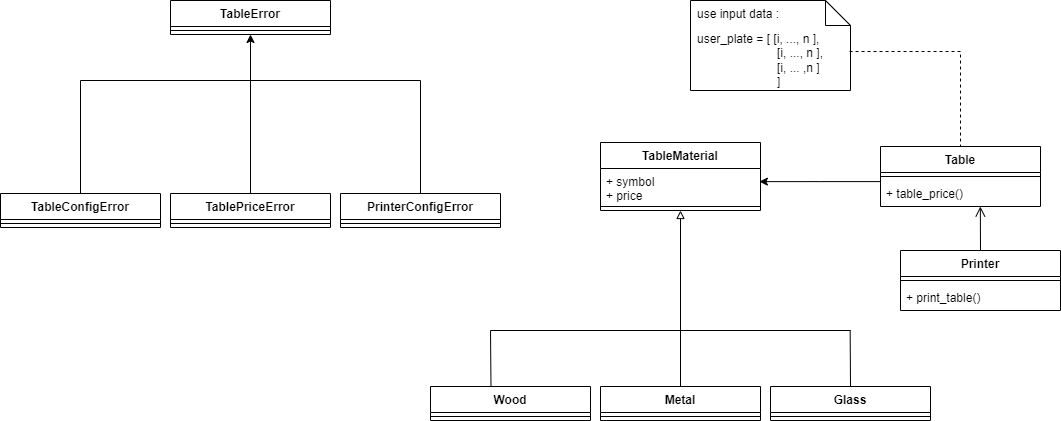

The diagram above was exported from draw.io. Its source (the exported page's mxGraphModel, read from the mxfile embedded in the PNG):
<mxGraphModel dx="1422" dy="766" grid="1" gridSize="10" guides="1" tooltips="1" connect="1" arrows="1" fold="1" page="1" pageScale="1" pageWidth="1169" pageHeight="827" background="#ffffff" math="0" shadow="0">
  <root>
    <mxCell id="WIyWlLk6GJQsqaUBKTNV-0" />
    <mxCell id="WIyWlLk6GJQsqaUBKTNV-1" parent="WIyWlLk6GJQsqaUBKTNV-0" />
    <mxCell id="EqwlWNHWZOjazK__NieL-19" value="Wood" style="swimlane;fontStyle=1;align=center;verticalAlign=top;childLayout=stackLayout;horizontal=1;startSize=26;horizontalStack=0;resizeParent=1;resizeParentMax=0;resizeLast=0;collapsible=1;marginBottom=0;" parent="WIyWlLk6GJQsqaUBKTNV-1" vertex="1">
      <mxGeometry x="450" y="426" width="160" height="34" as="geometry">
        <mxRectangle x="10" y="160" width="100" height="30" as="alternateBounds" />
      </mxGeometry>
    </mxCell>
    <mxCell id="EqwlWNHWZOjazK__NieL-21" value="" style="line;strokeWidth=1;fillColor=none;align=left;verticalAlign=middle;spacingTop=-1;spacingLeft=3;spacingRight=3;rotatable=0;labelPosition=right;points=[];portConstraint=eastwest;" parent="EqwlWNHWZOjazK__NieL-19" vertex="1">
      <mxGeometry y="26" width="160" height="8" as="geometry" />
    </mxCell>
    <mxCell id="EqwlWNHWZOjazK__NieL-140" value="" style="edgeStyle=orthogonalEdgeStyle;rounded=0;orthogonalLoop=1;jettySize=auto;html=1;endArrow=block;endFill=0;" parent="WIyWlLk6GJQsqaUBKTNV-1" source="EqwlWNHWZOjazK__NieL-23" target="EqwlWNHWZOjazK__NieL-137" edge="1">
      <mxGeometry relative="1" as="geometry" />
    </mxCell>
    <mxCell id="EqwlWNHWZOjazK__NieL-23" value="Metal" style="swimlane;fontStyle=1;align=center;verticalAlign=top;childLayout=stackLayout;horizontal=1;startSize=26;horizontalStack=0;resizeParent=1;resizeParentMax=0;resizeLast=0;collapsible=1;marginBottom=0;" parent="WIyWlLk6GJQsqaUBKTNV-1" vertex="1">
      <mxGeometry x="620" y="426" width="160" height="34" as="geometry" />
    </mxCell>
    <mxCell id="EqwlWNHWZOjazK__NieL-25" value="" style="line;strokeWidth=1;fillColor=none;align=left;verticalAlign=middle;spacingTop=-1;spacingLeft=3;spacingRight=3;rotatable=0;labelPosition=right;points=[];portConstraint=eastwest;" parent="EqwlWNHWZOjazK__NieL-23" vertex="1">
      <mxGeometry y="26" width="160" height="8" as="geometry" />
    </mxCell>
    <mxCell id="EqwlWNHWZOjazK__NieL-27" value="Glass" style="swimlane;fontStyle=1;align=center;verticalAlign=top;childLayout=stackLayout;horizontal=1;startSize=26;horizontalStack=0;resizeParent=1;resizeParentMax=0;resizeLast=0;collapsible=1;marginBottom=0;" parent="WIyWlLk6GJQsqaUBKTNV-1" vertex="1">
      <mxGeometry x="790" y="426" width="160" height="34" as="geometry">
        <mxRectangle x="350" y="210" width="70" height="30" as="alternateBounds" />
      </mxGeometry>
    </mxCell>
    <mxCell id="EqwlWNHWZOjazK__NieL-29" value="" style="line;strokeWidth=1;fillColor=none;align=left;verticalAlign=middle;spacingTop=-1;spacingLeft=3;spacingRight=3;rotatable=0;labelPosition=right;points=[];portConstraint=eastwest;" parent="EqwlWNHWZOjazK__NieL-27" vertex="1">
      <mxGeometry y="26" width="160" height="8" as="geometry" />
    </mxCell>
    <mxCell id="EqwlWNHWZOjazK__NieL-158" value="" style="edgeStyle=orthogonalEdgeStyle;rounded=0;orthogonalLoop=1;jettySize=auto;html=1;startArrow=none;startFill=0;entryX=0.993;entryY=0.386;entryDx=0;entryDy=0;entryPerimeter=0;" parent="WIyWlLk6GJQsqaUBKTNV-1" source="EqwlWNHWZOjazK__NieL-31" target="EqwlWNHWZOjazK__NieL-138" edge="1">
      <mxGeometry relative="1" as="geometry">
        <mxPoint x="820" y="216" as="targetPoint" />
        <Array as="points">
          <mxPoint x="840" y="221" />
        </Array>
      </mxGeometry>
    </mxCell>
    <mxCell id="EqwlWNHWZOjazK__NieL-31" value="Table" style="swimlane;fontStyle=1;align=center;verticalAlign=top;childLayout=stackLayout;horizontal=1;startSize=26;horizontalStack=0;resizeParent=1;resizeParentMax=0;resizeLast=0;collapsible=1;marginBottom=0;" parent="WIyWlLk6GJQsqaUBKTNV-1" vertex="1">
      <mxGeometry x="900" y="186" width="160" height="60" as="geometry" />
    </mxCell>
    <mxCell id="EqwlWNHWZOjazK__NieL-33" value="" style="line;strokeWidth=1;fillColor=none;align=left;verticalAlign=middle;spacingTop=-1;spacingLeft=3;spacingRight=3;rotatable=0;labelPosition=right;points=[];portConstraint=eastwest;" parent="EqwlWNHWZOjazK__NieL-31" vertex="1">
      <mxGeometry y="26" width="160" height="8" as="geometry" />
    </mxCell>
    <mxCell id="EqwlWNHWZOjazK__NieL-34" value="+ table_price()" style="text;strokeColor=none;fillColor=none;align=left;verticalAlign=top;spacingLeft=4;spacingRight=4;overflow=hidden;rotatable=0;points=[[0,0.5],[1,0.5]];portConstraint=eastwest;" parent="EqwlWNHWZOjazK__NieL-31" vertex="1">
      <mxGeometry y="34" width="160" height="26" as="geometry" />
    </mxCell>
    <mxCell id="EqwlWNHWZOjazK__NieL-35" value="Printer" style="swimlane;fontStyle=1;align=center;verticalAlign=top;childLayout=stackLayout;horizontal=1;startSize=26;horizontalStack=0;resizeParent=1;resizeParentMax=0;resizeLast=0;collapsible=1;marginBottom=0;" parent="WIyWlLk6GJQsqaUBKTNV-1" vertex="1">
      <mxGeometry x="920" y="290" width="160" height="60" as="geometry" />
    </mxCell>
    <mxCell id="EqwlWNHWZOjazK__NieL-37" value="" style="line;strokeWidth=1;fillColor=none;align=left;verticalAlign=middle;spacingTop=-1;spacingLeft=3;spacingRight=3;rotatable=0;labelPosition=right;points=[];portConstraint=eastwest;" parent="EqwlWNHWZOjazK__NieL-35" vertex="1">
      <mxGeometry y="26" width="160" height="8" as="geometry" />
    </mxCell>
    <mxCell id="EqwlWNHWZOjazK__NieL-38" value="+ print_table()" style="text;strokeColor=none;fillColor=none;align=left;verticalAlign=top;spacingLeft=4;spacingRight=4;overflow=hidden;rotatable=0;points=[[0,0.5],[1,0.5]];portConstraint=eastwest;" parent="EqwlWNHWZOjazK__NieL-35" vertex="1">
      <mxGeometry y="34" width="160" height="26" as="geometry" />
    </mxCell>
    <mxCell id="EqwlWNHWZOjazK__NieL-119" value="" style="endArrow=none;html=1;rounded=0;" parent="WIyWlLk6GJQsqaUBKTNV-1" edge="1">
      <mxGeometry width="50" height="50" relative="1" as="geometry">
        <mxPoint x="510" y="370" as="sourcePoint" />
        <mxPoint x="870" y="370" as="targetPoint" />
      </mxGeometry>
    </mxCell>
    <mxCell id="EqwlWNHWZOjazK__NieL-120" value="" style="endArrow=none;html=1;rounded=0;exitX=0.378;exitY=-0.014;exitDx=0;exitDy=0;exitPerimeter=0;" parent="WIyWlLk6GJQsqaUBKTNV-1" source="EqwlWNHWZOjazK__NieL-19" edge="1">
      <mxGeometry width="50" height="50" relative="1" as="geometry">
        <mxPoint x="510" y="420" as="sourcePoint" />
        <mxPoint x="510" y="370" as="targetPoint" />
      </mxGeometry>
    </mxCell>
    <mxCell id="EqwlWNHWZOjazK__NieL-122" value="" style="endArrow=none;html=1;rounded=0;exitX=0.5;exitY=0;exitDx=0;exitDy=0;" parent="WIyWlLk6GJQsqaUBKTNV-1" source="EqwlWNHWZOjazK__NieL-27" edge="1">
      <mxGeometry width="50" height="50" relative="1" as="geometry">
        <mxPoint x="869.66" y="410" as="sourcePoint" />
        <mxPoint x="869.66" y="370" as="targetPoint" />
      </mxGeometry>
    </mxCell>
    <mxCell id="EqwlWNHWZOjazK__NieL-137" value="TableMaterial" style="swimlane;fontStyle=1;align=center;verticalAlign=top;childLayout=stackLayout;horizontal=1;startSize=26;horizontalStack=0;resizeParent=1;resizeParentMax=0;resizeLast=0;collapsible=1;marginBottom=0;" parent="WIyWlLk6GJQsqaUBKTNV-1" vertex="1">
      <mxGeometry x="620" y="182" width="160" height="68" as="geometry" />
    </mxCell>
    <mxCell id="EqwlWNHWZOjazK__NieL-138" value="+ symbol&#10;+ price" style="text;strokeColor=none;fillColor=none;align=left;verticalAlign=top;spacingLeft=4;spacingRight=4;overflow=hidden;rotatable=0;points=[[0,0.5],[1,0.5]];portConstraint=eastwest;" parent="EqwlWNHWZOjazK__NieL-137" vertex="1">
      <mxGeometry y="26" width="160" height="34" as="geometry" />
    </mxCell>
    <mxCell id="EqwlWNHWZOjazK__NieL-139" value="" style="line;strokeWidth=1;fillColor=none;align=left;verticalAlign=middle;spacingTop=-1;spacingLeft=3;spacingRight=3;rotatable=0;labelPosition=right;points=[];portConstraint=eastwest;" parent="EqwlWNHWZOjazK__NieL-137" vertex="1">
      <mxGeometry y="60" width="160" height="8" as="geometry" />
    </mxCell>
    <mxCell id="EqwlWNHWZOjazK__NieL-141" value="" style="endArrow=open;startArrow=none;endFill=0;startFill=0;endSize=8;html=1;verticalAlign=bottom;labelBackgroundColor=none;strokeWidth=1;rounded=0;exitX=0.5;exitY=0;exitDx=0;exitDy=0;entryX=0.624;entryY=1;entryDx=0;entryDy=0;entryPerimeter=0;" parent="WIyWlLk6GJQsqaUBKTNV-1" source="EqwlWNHWZOjazK__NieL-35" target="EqwlWNHWZOjazK__NieL-34" edge="1">
      <mxGeometry width="160" relative="1" as="geometry">
        <mxPoint x="839.58" y="380" as="sourcePoint" />
        <mxPoint x="1000" y="250" as="targetPoint" />
      </mxGeometry>
    </mxCell>
    <mxCell id="Mxr-YjeMHu_tOnD_IoGU-69" value="" style="edgeStyle=orthogonalEdgeStyle;rounded=0;orthogonalLoop=1;jettySize=auto;html=1;endArrow=none;endFill=0;" edge="1" parent="WIyWlLk6GJQsqaUBKTNV-1" source="EqwlWNHWZOjazK__NieL-142">
      <mxGeometry relative="1" as="geometry">
        <mxPoint x="100" y="120" as="targetPoint" />
      </mxGeometry>
    </mxCell>
    <mxCell id="EqwlWNHWZOjazK__NieL-142" value="TableConfigError" style="swimlane;fontStyle=1;align=center;verticalAlign=top;childLayout=stackLayout;horizontal=1;startSize=26;horizontalStack=0;resizeParent=1;resizeParentMax=0;resizeLast=0;collapsible=1;marginBottom=0;" parent="WIyWlLk6GJQsqaUBKTNV-1" vertex="1">
      <mxGeometry x="20" y="233" width="160" height="34" as="geometry" />
    </mxCell>
    <mxCell id="EqwlWNHWZOjazK__NieL-144" value="" style="line;strokeWidth=1;fillColor=none;align=left;verticalAlign=middle;spacingTop=-1;spacingLeft=3;spacingRight=3;rotatable=0;labelPosition=right;points=[];portConstraint=eastwest;strokeColor=inherit;" parent="EqwlWNHWZOjazK__NieL-142" vertex="1">
      <mxGeometry y="26" width="160" height="8" as="geometry" />
    </mxCell>
    <mxCell id="EqwlWNHWZOjazK__NieL-146" value="user_plate = [ [i, ..., n ],&lt;br&gt;&lt;span style=&quot;white-space: pre;&quot;&gt;&#09;&lt;/span&gt;&lt;span style=&quot;white-space: pre;&quot;&gt;&#09;&lt;span style=&quot;white-space: pre;&quot;&gt;&#09;&lt;/span&gt;&lt;/span&gt;[i, ..., n ], &lt;br&gt;&lt;span style=&quot;white-space: pre;&quot;&gt;&#09;&lt;/span&gt;&lt;span style=&quot;white-space: pre;&quot;&gt;&#09;&lt;/span&gt;&lt;span style=&quot;white-space: pre;&quot;&gt;&#09;&lt;/span&gt;[i, ... ,n ]&lt;br&gt;&amp;nbsp;&lt;span style=&quot;white-space: pre;&quot;&gt;&#09;&lt;/span&gt;&lt;span style=&quot;white-space: pre;&quot;&gt;&#09;&lt;span style=&quot;white-space: pre;&quot;&gt;&#09;&lt;/span&gt;&lt;/span&gt;]" style="shape=note2;boundedLbl=1;whiteSpace=wrap;html=1;size=25;verticalAlign=top;align=left;spacingLeft=5;" parent="WIyWlLk6GJQsqaUBKTNV-1" vertex="1">
      <mxGeometry x="710" y="40" width="160" height="90" as="geometry" />
    </mxCell>
    <mxCell id="EqwlWNHWZOjazK__NieL-147" value="use input data :" style="resizeWidth=1;part=1;strokeColor=none;fillColor=none;align=left;spacingLeft=5;" parent="EqwlWNHWZOjazK__NieL-146" vertex="1">
      <mxGeometry width="160" height="25" relative="1" as="geometry" />
    </mxCell>
    <mxCell id="EqwlWNHWZOjazK__NieL-154" value="" style="endArrow=none;dashed=1;html=1;rounded=0;exitX=0.994;exitY=0.567;exitDx=0;exitDy=0;exitPerimeter=0;edgeStyle=orthogonalEdgeStyle;" parent="WIyWlLk6GJQsqaUBKTNV-1" source="EqwlWNHWZOjazK__NieL-146" target="EqwlWNHWZOjazK__NieL-31" edge="1">
      <mxGeometry width="50" height="50" relative="1" as="geometry">
        <mxPoint x="910" y="70" as="sourcePoint" />
        <mxPoint x="990" y="190" as="targetPoint" />
      </mxGeometry>
    </mxCell>
    <mxCell id="Mxr-YjeMHu_tOnD_IoGU-19" value="TableError" style="swimlane;fontStyle=1;align=center;verticalAlign=top;childLayout=stackLayout;horizontal=1;startSize=26;horizontalStack=0;resizeParent=1;resizeParentMax=0;resizeLast=0;collapsible=1;marginBottom=0;" vertex="1" parent="WIyWlLk6GJQsqaUBKTNV-1">
      <mxGeometry x="190" y="40" width="160" height="34" as="geometry" />
    </mxCell>
    <mxCell id="Mxr-YjeMHu_tOnD_IoGU-20" value="" style="line;strokeWidth=1;fillColor=none;align=left;verticalAlign=middle;spacingTop=-1;spacingLeft=3;spacingRight=3;rotatable=0;labelPosition=right;points=[];portConstraint=eastwest;strokeColor=inherit;" vertex="1" parent="Mxr-YjeMHu_tOnD_IoGU-19">
      <mxGeometry y="26" width="160" height="8" as="geometry" />
    </mxCell>
    <mxCell id="Mxr-YjeMHu_tOnD_IoGU-53" value="" style="edgeStyle=orthogonalEdgeStyle;rounded=0;orthogonalLoop=1;jettySize=auto;html=1;entryX=0.5;entryY=1;entryDx=0;entryDy=0;" edge="1" parent="WIyWlLk6GJQsqaUBKTNV-1" source="Mxr-YjeMHu_tOnD_IoGU-22" target="Mxr-YjeMHu_tOnD_IoGU-19">
      <mxGeometry relative="1" as="geometry">
        <mxPoint x="270" y="153" as="targetPoint" />
      </mxGeometry>
    </mxCell>
    <mxCell id="Mxr-YjeMHu_tOnD_IoGU-22" value="TablePriceError" style="swimlane;fontStyle=1;align=center;verticalAlign=top;childLayout=stackLayout;horizontal=1;startSize=26;horizontalStack=0;resizeParent=1;resizeParentMax=0;resizeLast=0;collapsible=1;marginBottom=0;" vertex="1" parent="WIyWlLk6GJQsqaUBKTNV-1">
      <mxGeometry x="190" y="233" width="160" height="34" as="geometry" />
    </mxCell>
    <mxCell id="Mxr-YjeMHu_tOnD_IoGU-24" value="" style="line;strokeWidth=1;fillColor=none;align=left;verticalAlign=middle;spacingTop=-1;spacingLeft=3;spacingRight=3;rotatable=0;labelPosition=right;points=[];portConstraint=eastwest;strokeColor=inherit;" vertex="1" parent="Mxr-YjeMHu_tOnD_IoGU-22">
      <mxGeometry y="26" width="160" height="8" as="geometry" />
    </mxCell>
    <mxCell id="Mxr-YjeMHu_tOnD_IoGU-68" value="" style="edgeStyle=orthogonalEdgeStyle;rounded=0;orthogonalLoop=1;jettySize=auto;html=1;endArrow=none;endFill=0;" edge="1" parent="WIyWlLk6GJQsqaUBKTNV-1" source="Mxr-YjeMHu_tOnD_IoGU-27">
      <mxGeometry relative="1" as="geometry">
        <mxPoint x="440" y="120" as="targetPoint" />
      </mxGeometry>
    </mxCell>
    <mxCell id="Mxr-YjeMHu_tOnD_IoGU-27" value="PrinterConfigError" style="swimlane;fontStyle=1;align=center;verticalAlign=top;childLayout=stackLayout;horizontal=1;startSize=26;horizontalStack=0;resizeParent=1;resizeParentMax=0;resizeLast=0;collapsible=1;marginBottom=0;" vertex="1" parent="WIyWlLk6GJQsqaUBKTNV-1">
      <mxGeometry x="360" y="233" width="160" height="34" as="geometry" />
    </mxCell>
    <mxCell id="Mxr-YjeMHu_tOnD_IoGU-29" value="" style="line;strokeWidth=1;fillColor=none;align=left;verticalAlign=middle;spacingTop=-1;spacingLeft=3;spacingRight=3;rotatable=0;labelPosition=right;points=[];portConstraint=eastwest;strokeColor=inherit;" vertex="1" parent="Mxr-YjeMHu_tOnD_IoGU-27">
      <mxGeometry y="26" width="160" height="8" as="geometry" />
    </mxCell>
    <mxCell id="Mxr-YjeMHu_tOnD_IoGU-70" value="" style="endArrow=none;html=1;rounded=0;" edge="1" parent="WIyWlLk6GJQsqaUBKTNV-1">
      <mxGeometry width="50" height="50" relative="1" as="geometry">
        <mxPoint x="100" y="120" as="sourcePoint" />
        <mxPoint x="440" y="120" as="targetPoint" />
      </mxGeometry>
    </mxCell>
  </root>
</mxGraphModel>